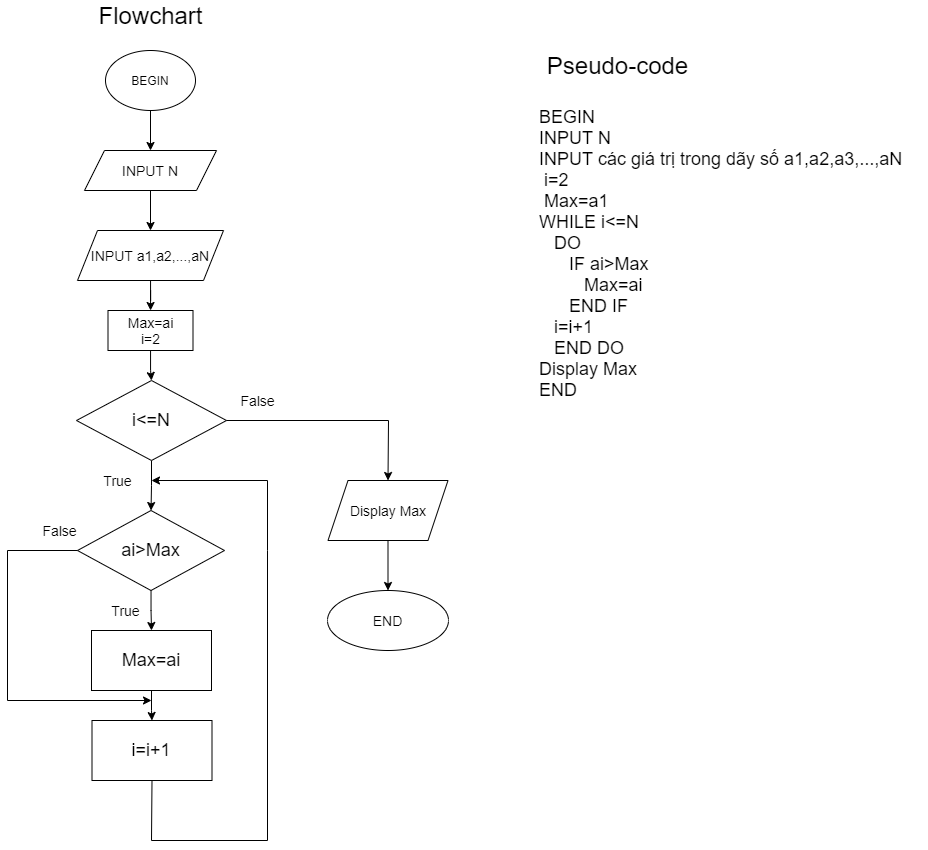

The diagram above was exported from draw.io. Its source (the exported page's mxGraphModel, read from the mxfile embedded in the PNG):
<mxGraphModel dx="1452" dy="673" grid="1" gridSize="10" guides="1" tooltips="1" connect="1" arrows="1" fold="1" page="1" pageScale="1" pageWidth="827" pageHeight="1169" math="0" shadow="0">
  <root>
    <mxCell id="WIyWlLk6GJQsqaUBKTNV-0" />
    <mxCell id="WIyWlLk6GJQsqaUBKTNV-1" parent="WIyWlLk6GJQsqaUBKTNV-0" />
    <mxCell id="Am81dCvVoQRg_KQx5zai-8" value="" style="edgeStyle=orthogonalEdgeStyle;rounded=0;orthogonalLoop=1;jettySize=auto;html=1;fontSize=14;" edge="1" parent="WIyWlLk6GJQsqaUBKTNV-1" source="Am81dCvVoQRg_KQx5zai-0" target="Am81dCvVoQRg_KQx5zai-1">
      <mxGeometry relative="1" as="geometry" />
    </mxCell>
    <mxCell id="Am81dCvVoQRg_KQx5zai-0" value="BEGIN" style="ellipse;whiteSpace=wrap;html=1;" vertex="1" parent="WIyWlLk6GJQsqaUBKTNV-1">
      <mxGeometry x="158" y="70" width="90" height="60" as="geometry" />
    </mxCell>
    <mxCell id="Am81dCvVoQRg_KQx5zai-13" value="" style="edgeStyle=orthogonalEdgeStyle;rounded=0;orthogonalLoop=1;jettySize=auto;html=1;fontSize=14;" edge="1" parent="WIyWlLk6GJQsqaUBKTNV-1" source="Am81dCvVoQRg_KQx5zai-1" target="Am81dCvVoQRg_KQx5zai-12">
      <mxGeometry relative="1" as="geometry" />
    </mxCell>
    <mxCell id="Am81dCvVoQRg_KQx5zai-1" value="&lt;font style=&quot;font-size: 14px&quot;&gt;INPUT N&lt;/font&gt;" style="shape=parallelogram;perimeter=parallelogramPerimeter;whiteSpace=wrap;html=1;fixedSize=1;" vertex="1" parent="WIyWlLk6GJQsqaUBKTNV-1">
      <mxGeometry x="137" y="170" width="132" height="40" as="geometry" />
    </mxCell>
    <mxCell id="Am81dCvVoQRg_KQx5zai-16" value="" style="edgeStyle=orthogonalEdgeStyle;rounded=0;orthogonalLoop=1;jettySize=auto;html=1;fontSize=14;" edge="1" parent="WIyWlLk6GJQsqaUBKTNV-1" source="Am81dCvVoQRg_KQx5zai-2" target="Am81dCvVoQRg_KQx5zai-3">
      <mxGeometry relative="1" as="geometry" />
    </mxCell>
    <mxCell id="Am81dCvVoQRg_KQx5zai-2" value="&lt;font style=&quot;font-size: 14px&quot;&gt;Max=ai&lt;br&gt;i=2&lt;/font&gt;" style="rounded=0;whiteSpace=wrap;html=1;" vertex="1" parent="WIyWlLk6GJQsqaUBKTNV-1">
      <mxGeometry x="160.5" y="330" width="85" height="40" as="geometry" />
    </mxCell>
    <mxCell id="Am81dCvVoQRg_KQx5zai-10" value="" style="edgeStyle=orthogonalEdgeStyle;rounded=0;orthogonalLoop=1;jettySize=auto;html=1;fontSize=14;" edge="1" parent="WIyWlLk6GJQsqaUBKTNV-1" source="Am81dCvVoQRg_KQx5zai-3" target="Am81dCvVoQRg_KQx5zai-5">
      <mxGeometry relative="1" as="geometry" />
    </mxCell>
    <mxCell id="Am81dCvVoQRg_KQx5zai-3" value="&lt;font style=&quot;font-size: 18px&quot;&gt;i&amp;lt;=N&lt;/font&gt;" style="rhombus;whiteSpace=wrap;html=1;" vertex="1" parent="WIyWlLk6GJQsqaUBKTNV-1">
      <mxGeometry x="129" y="400" width="150" height="80" as="geometry" />
    </mxCell>
    <mxCell id="Am81dCvVoQRg_KQx5zai-4" value="BEGIN&#10;INPUT N&#10;INPUT các giá trị trong dãy số a1,a2,a3,...,aN&#10; i=2&#10; Max=a1&#10;WHILE i&lt;=N&#10;   DO&#10;      IF ai&gt;Max&#10;         Max=ai&#10;      END IF&#10;   i=i+1&#10;   END DO&#10;Display Max&#10;END" style="text;whiteSpace=wrap;html=1;fontSize=18;" vertex="1" parent="WIyWlLk6GJQsqaUBKTNV-1">
      <mxGeometry x="590" y="120" width="390" height="320" as="geometry" />
    </mxCell>
    <mxCell id="Am81dCvVoQRg_KQx5zai-17" value="" style="edgeStyle=orthogonalEdgeStyle;rounded=0;orthogonalLoop=1;jettySize=auto;html=1;fontSize=14;" edge="1" parent="WIyWlLk6GJQsqaUBKTNV-1" source="Am81dCvVoQRg_KQx5zai-5" target="Am81dCvVoQRg_KQx5zai-6">
      <mxGeometry relative="1" as="geometry" />
    </mxCell>
    <mxCell id="Am81dCvVoQRg_KQx5zai-5" value="ai&amp;gt;Max" style="rhombus;whiteSpace=wrap;html=1;fontSize=18;" vertex="1" parent="WIyWlLk6GJQsqaUBKTNV-1">
      <mxGeometry x="130" y="530" width="147" height="80" as="geometry" />
    </mxCell>
    <mxCell id="Am81dCvVoQRg_KQx5zai-29" value="" style="edgeStyle=orthogonalEdgeStyle;rounded=0;orthogonalLoop=1;jettySize=auto;html=1;fontSize=18;" edge="1" parent="WIyWlLk6GJQsqaUBKTNV-1" source="Am81dCvVoQRg_KQx5zai-6" target="Am81dCvVoQRg_KQx5zai-27">
      <mxGeometry relative="1" as="geometry" />
    </mxCell>
    <mxCell id="Am81dCvVoQRg_KQx5zai-6" value="Max=ai" style="rounded=0;whiteSpace=wrap;html=1;fontSize=18;" vertex="1" parent="WIyWlLk6GJQsqaUBKTNV-1">
      <mxGeometry x="144" y="650" width="120" height="60" as="geometry" />
    </mxCell>
    <mxCell id="Am81dCvVoQRg_KQx5zai-11" value="True" style="text;html=1;align=center;verticalAlign=middle;resizable=0;points=[];autosize=1;strokeColor=none;fillColor=none;fontSize=14;" vertex="1" parent="WIyWlLk6GJQsqaUBKTNV-1">
      <mxGeometry x="150" y="490" width="40" height="20" as="geometry" />
    </mxCell>
    <mxCell id="Am81dCvVoQRg_KQx5zai-14" value="" style="edgeStyle=orthogonalEdgeStyle;rounded=0;orthogonalLoop=1;jettySize=auto;html=1;fontSize=14;" edge="1" parent="WIyWlLk6GJQsqaUBKTNV-1" source="Am81dCvVoQRg_KQx5zai-12" target="Am81dCvVoQRg_KQx5zai-2">
      <mxGeometry relative="1" as="geometry" />
    </mxCell>
    <mxCell id="Am81dCvVoQRg_KQx5zai-12" value="INPUT a1,a2,...,aN" style="shape=parallelogram;perimeter=parallelogramPerimeter;whiteSpace=wrap;html=1;fixedSize=1;fontSize=14;" vertex="1" parent="WIyWlLk6GJQsqaUBKTNV-1">
      <mxGeometry x="130" y="250" width="146" height="50" as="geometry" />
    </mxCell>
    <mxCell id="Am81dCvVoQRg_KQx5zai-20" value="" style="edgeStyle=orthogonalEdgeStyle;rounded=0;orthogonalLoop=1;jettySize=auto;html=1;fontSize=14;" edge="1" parent="WIyWlLk6GJQsqaUBKTNV-1" source="Am81dCvVoQRg_KQx5zai-18" target="Am81dCvVoQRg_KQx5zai-19">
      <mxGeometry relative="1" as="geometry" />
    </mxCell>
    <mxCell id="Am81dCvVoQRg_KQx5zai-18" value="Display Max" style="shape=parallelogram;perimeter=parallelogramPerimeter;whiteSpace=wrap;html=1;fixedSize=1;fontSize=14;" vertex="1" parent="WIyWlLk6GJQsqaUBKTNV-1">
      <mxGeometry x="380.5" y="500" width="120" height="60" as="geometry" />
    </mxCell>
    <mxCell id="Am81dCvVoQRg_KQx5zai-19" value="END" style="ellipse;whiteSpace=wrap;html=1;fontSize=14;" vertex="1" parent="WIyWlLk6GJQsqaUBKTNV-1">
      <mxGeometry x="380" y="610" width="121" height="60" as="geometry" />
    </mxCell>
    <mxCell id="Am81dCvVoQRg_KQx5zai-23" value="False" style="text;html=1;align=center;verticalAlign=middle;resizable=0;points=[];autosize=1;strokeColor=none;fillColor=none;fontSize=14;" vertex="1" parent="WIyWlLk6GJQsqaUBKTNV-1">
      <mxGeometry x="285" y="410" width="50" height="20" as="geometry" />
    </mxCell>
    <mxCell id="Am81dCvVoQRg_KQx5zai-24" value="True" style="text;html=1;align=center;verticalAlign=middle;resizable=0;points=[];autosize=1;strokeColor=none;fillColor=none;fontSize=14;" vertex="1" parent="WIyWlLk6GJQsqaUBKTNV-1">
      <mxGeometry x="158" y="620" width="40" height="20" as="geometry" />
    </mxCell>
    <mxCell id="Am81dCvVoQRg_KQx5zai-26" value="False" style="text;html=1;align=center;verticalAlign=middle;resizable=0;points=[];autosize=1;strokeColor=none;fillColor=none;fontSize=14;" vertex="1" parent="WIyWlLk6GJQsqaUBKTNV-1">
      <mxGeometry x="87" y="540" width="50" height="20" as="geometry" />
    </mxCell>
    <mxCell id="Am81dCvVoQRg_KQx5zai-27" value="&lt;font style=&quot;font-size: 18px&quot;&gt;i=i+1&lt;/font&gt;" style="rounded=0;whiteSpace=wrap;html=1;fontSize=14;" vertex="1" parent="WIyWlLk6GJQsqaUBKTNV-1">
      <mxGeometry x="144.5" y="740" width="120" height="60" as="geometry" />
    </mxCell>
    <mxCell id="Am81dCvVoQRg_KQx5zai-30" value="" style="endArrow=classic;html=1;rounded=0;fontSize=18;exitX=0;exitY=0.5;exitDx=0;exitDy=0;" edge="1" parent="WIyWlLk6GJQsqaUBKTNV-1" source="Am81dCvVoQRg_KQx5zai-5">
      <mxGeometry width="50" height="50" relative="1" as="geometry">
        <mxPoint x="20" y="580" as="sourcePoint" />
        <mxPoint x="204" y="720" as="targetPoint" />
        <Array as="points">
          <mxPoint x="60" y="570" />
          <mxPoint x="60" y="720" />
        </Array>
      </mxGeometry>
    </mxCell>
    <mxCell id="Am81dCvVoQRg_KQx5zai-31" value="" style="endArrow=classic;html=1;rounded=0;fontSize=18;exitX=1;exitY=0.5;exitDx=0;exitDy=0;entryX=0.5;entryY=0;entryDx=0;entryDy=0;" edge="1" parent="WIyWlLk6GJQsqaUBKTNV-1" source="Am81dCvVoQRg_KQx5zai-3" target="Am81dCvVoQRg_KQx5zai-18">
      <mxGeometry width="50" height="50" relative="1" as="geometry">
        <mxPoint x="360" y="460" as="sourcePoint" />
        <mxPoint x="640" y="750" as="targetPoint" />
        <Array as="points">
          <mxPoint x="441" y="440" />
        </Array>
      </mxGeometry>
    </mxCell>
    <mxCell id="Am81dCvVoQRg_KQx5zai-33" value="&lt;font style=&quot;font-size: 24px&quot;&gt;Flowchart&lt;/font&gt;" style="text;html=1;align=center;verticalAlign=middle;resizable=0;points=[];autosize=1;strokeColor=none;fillColor=none;fontSize=18;" vertex="1" parent="WIyWlLk6GJQsqaUBKTNV-1">
      <mxGeometry x="143" y="20" width="120" height="30" as="geometry" />
    </mxCell>
    <mxCell id="Am81dCvVoQRg_KQx5zai-34" value="Pseudo-code" style="text;html=1;align=center;verticalAlign=middle;resizable=0;points=[];autosize=1;strokeColor=none;fillColor=none;fontSize=24;" vertex="1" parent="WIyWlLk6GJQsqaUBKTNV-1">
      <mxGeometry x="590" y="70" width="160" height="30" as="geometry" />
    </mxCell>
    <mxCell id="Am81dCvVoQRg_KQx5zai-35" value="" style="endArrow=classic;html=1;rounded=0;fontSize=24;exitX=0.5;exitY=1;exitDx=0;exitDy=0;" edge="1" parent="WIyWlLk6GJQsqaUBKTNV-1" source="Am81dCvVoQRg_KQx5zai-27">
      <mxGeometry width="50" height="50" relative="1" as="geometry">
        <mxPoint x="300" y="880" as="sourcePoint" />
        <mxPoint x="204" y="500" as="targetPoint" />
        <Array as="points">
          <mxPoint x="204" y="860" />
          <mxPoint x="320" y="860" />
          <mxPoint x="320" y="570" />
          <mxPoint x="320" y="500" />
        </Array>
      </mxGeometry>
    </mxCell>
  </root>
</mxGraphModel>